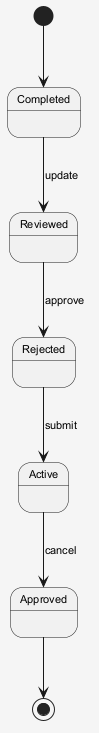

The diagram above was rendered by PlantUML. Its source (embedded in the PNG):
@startuml
skinparam shadowing false
skinparam backgroundColor #F5F5F5
skinparam defaultFontSize 11
[*] --> Completed
Completed --> Reviewed : update
Reviewed --> Rejected : approve
Rejected --> Active : submit
Active --> Approved : cancel
Approved --> [*]
@enduml